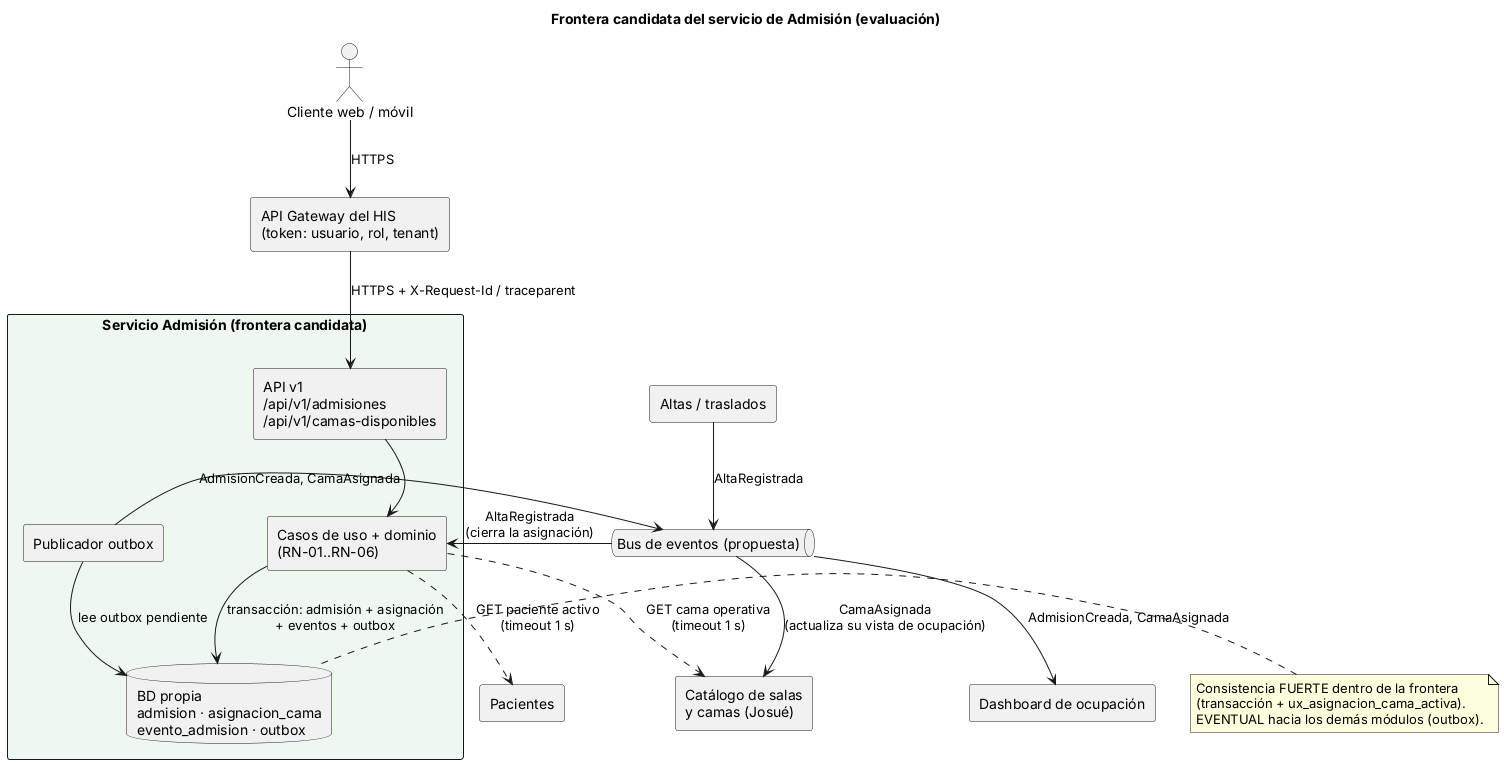

The diagram above was rendered by PlantUML. Its source (embedded in the PNG):
@startuml semana-05-frontera-microservicio
' Admisión hospitalaria y asignación de cama — Semana 5
' Frontera EVALUADA de un posible microservicio de Admisión (no se divide hoy; ver gatillos).
skinparam componentStyle rectangle
title Frontera candidata del servicio de Admisión (evaluación)

actor "Cliente web / móvil" as C
component "API Gateway del HIS\n(token: usuario, rol, tenant)" as GW

rectangle "Servicio Admisión (frontera candidata)" #EEF8F1 {
  component "API v1\n/api/v1/admisiones\n/api/v1/camas-disponibles" as API
  component "Casos de uso + dominio\n(RN-01..RN-06)" as UC
  database "BD propia\nadmision · asignacion_cama\nevento_admision · outbox" as BD
  component "Publicador outbox" as OUT
}

queue "Bus de eventos (propuesta)" as BUS
component "Catálogo de salas\ny camas (Josué)" as CAT
component "Pacientes" as PAC
component "Dashboard de ocupación" as DSH
component "Altas / traslados" as ALT

C --> GW : HTTPS
GW --> API : HTTPS + X-Request-Id / traceparent
API --> UC
UC --> BD : transacción: admisión + asignación\n+ eventos + outbox
OUT --> BD : lee outbox pendiente
OUT --> BUS : AdmisionCreada, CamaAsignada
UC ..> CAT : GET cama operativa\n(timeout 1 s)
UC ..> PAC : GET paciente activo\n(timeout 1 s)
BUS --> CAT : CamaAsignada\n(actualiza su vista de ocupación)
BUS --> DSH : AdmisionCreada, CamaAsignada
ALT --> BUS : AltaRegistrada
BUS --> UC : AltaRegistrada\n(cierra la asignación)

note right of BD
  Consistencia FUERTE dentro de la frontera
  (transacción + ux_asignacion_cama_activa).
  EVENTUAL hacia los demás módulos (outbox).
end note
@enduml